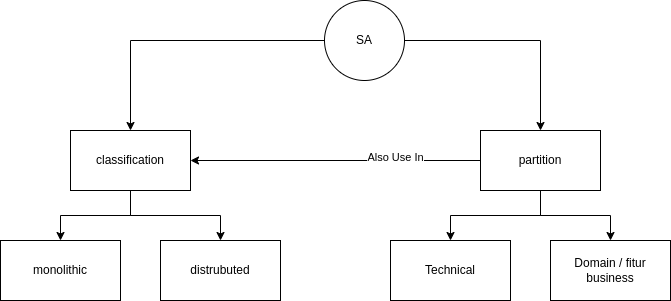

The diagram above was exported from draw.io. Its source (the exported page's mxGraphModel, read from the mxfile embedded in the PNG):
<mxGraphModel dx="1434" dy="801" grid="1" gridSize="10" guides="1" tooltips="1" connect="1" arrows="1" fold="1" page="1" pageScale="1" pageWidth="827" pageHeight="1169" math="0" shadow="0">
  <root>
    <mxCell id="0" />
    <mxCell id="1" parent="0" />
    <mxCell id="56HAKCZPNsJdR3NS96xN-6" style="edgeStyle=orthogonalEdgeStyle;rounded=0;orthogonalLoop=1;jettySize=auto;html=1;" edge="1" parent="1" source="56HAKCZPNsJdR3NS96xN-1" target="56HAKCZPNsJdR3NS96xN-3">
      <mxGeometry relative="1" as="geometry" />
    </mxCell>
    <mxCell id="56HAKCZPNsJdR3NS96xN-8" style="edgeStyle=orthogonalEdgeStyle;rounded=0;orthogonalLoop=1;jettySize=auto;html=1;entryX=0.5;entryY=0;entryDx=0;entryDy=0;" edge="1" parent="1" source="56HAKCZPNsJdR3NS96xN-1" target="56HAKCZPNsJdR3NS96xN-2">
      <mxGeometry relative="1" as="geometry" />
    </mxCell>
    <mxCell id="56HAKCZPNsJdR3NS96xN-1" value="SA" style="ellipse;whiteSpace=wrap;html=1;aspect=fixed;" vertex="1" parent="1">
      <mxGeometry x="374" y="40" width="80" height="80" as="geometry" />
    </mxCell>
    <mxCell id="56HAKCZPNsJdR3NS96xN-12" style="edgeStyle=orthogonalEdgeStyle;rounded=0;orthogonalLoop=1;jettySize=auto;html=1;" edge="1" parent="1" source="56HAKCZPNsJdR3NS96xN-2" target="56HAKCZPNsJdR3NS96xN-10">
      <mxGeometry relative="1" as="geometry" />
    </mxCell>
    <mxCell id="56HAKCZPNsJdR3NS96xN-13" style="edgeStyle=orthogonalEdgeStyle;rounded=0;orthogonalLoop=1;jettySize=auto;html=1;" edge="1" parent="1" source="56HAKCZPNsJdR3NS96xN-2" target="56HAKCZPNsJdR3NS96xN-11">
      <mxGeometry relative="1" as="geometry" />
    </mxCell>
    <mxCell id="56HAKCZPNsJdR3NS96xN-2" value="classification" style="rounded=0;whiteSpace=wrap;html=1;" vertex="1" parent="1">
      <mxGeometry x="120" y="170" width="120" height="60" as="geometry" />
    </mxCell>
    <mxCell id="56HAKCZPNsJdR3NS96xN-7" style="edgeStyle=orthogonalEdgeStyle;rounded=0;orthogonalLoop=1;jettySize=auto;html=1;" edge="1" parent="1" source="56HAKCZPNsJdR3NS96xN-3" target="56HAKCZPNsJdR3NS96xN-2">
      <mxGeometry relative="1" as="geometry" />
    </mxCell>
    <mxCell id="56HAKCZPNsJdR3NS96xN-9" value="Also Use In" style="edgeLabel;html=1;align=center;verticalAlign=middle;resizable=0;points=[];" vertex="1" connectable="0" parent="56HAKCZPNsJdR3NS96xN-7">
      <mxGeometry x="-0.408" y="-4" relative="1" as="geometry">
        <mxPoint as="offset" />
      </mxGeometry>
    </mxCell>
    <mxCell id="56HAKCZPNsJdR3NS96xN-16" style="edgeStyle=orthogonalEdgeStyle;rounded=0;orthogonalLoop=1;jettySize=auto;html=1;entryX=0.5;entryY=0;entryDx=0;entryDy=0;" edge="1" parent="1" source="56HAKCZPNsJdR3NS96xN-3" target="56HAKCZPNsJdR3NS96xN-14">
      <mxGeometry relative="1" as="geometry" />
    </mxCell>
    <mxCell id="56HAKCZPNsJdR3NS96xN-17" style="edgeStyle=orthogonalEdgeStyle;rounded=0;orthogonalLoop=1;jettySize=auto;html=1;entryX=0.5;entryY=0;entryDx=0;entryDy=0;" edge="1" parent="1" source="56HAKCZPNsJdR3NS96xN-3" target="56HAKCZPNsJdR3NS96xN-15">
      <mxGeometry relative="1" as="geometry" />
    </mxCell>
    <mxCell id="56HAKCZPNsJdR3NS96xN-3" value="partition" style="rounded=0;whiteSpace=wrap;html=1;" vertex="1" parent="1">
      <mxGeometry x="530" y="170" width="120" height="60" as="geometry" />
    </mxCell>
    <mxCell id="56HAKCZPNsJdR3NS96xN-10" value="monolithic" style="rounded=0;whiteSpace=wrap;html=1;" vertex="1" parent="1">
      <mxGeometry x="50" y="280" width="120" height="60" as="geometry" />
    </mxCell>
    <mxCell id="56HAKCZPNsJdR3NS96xN-11" value="distrubuted" style="rounded=0;whiteSpace=wrap;html=1;" vertex="1" parent="1">
      <mxGeometry x="210" y="280" width="120" height="60" as="geometry" />
    </mxCell>
    <mxCell id="56HAKCZPNsJdR3NS96xN-14" value="Technical" style="rounded=0;whiteSpace=wrap;html=1;" vertex="1" parent="1">
      <mxGeometry x="440" y="280" width="120" height="60" as="geometry" />
    </mxCell>
    <mxCell id="56HAKCZPNsJdR3NS96xN-15" value="Domain / fitur business" style="rounded=0;whiteSpace=wrap;html=1;" vertex="1" parent="1">
      <mxGeometry x="600" y="280" width="120" height="60" as="geometry" />
    </mxCell>
  </root>
</mxGraphModel>